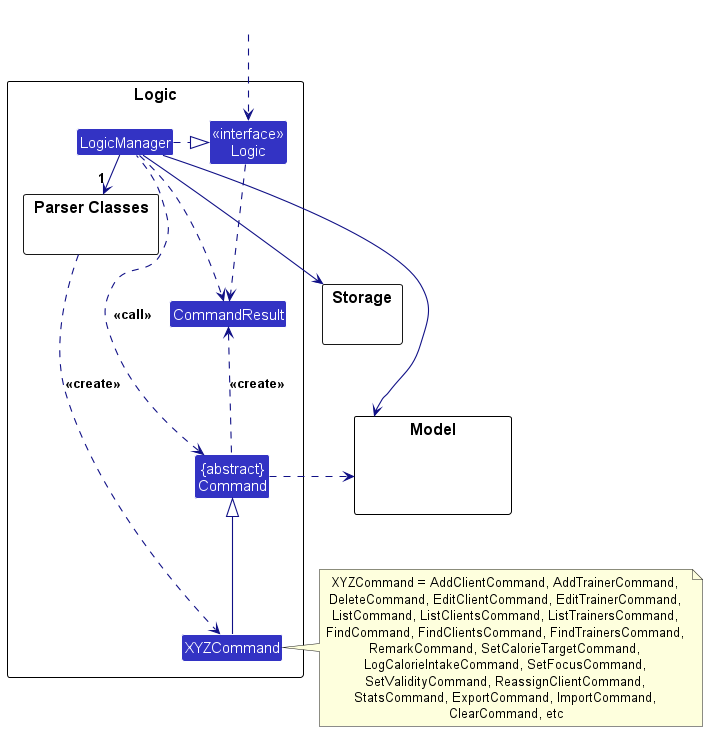

The diagram above was rendered by PlantUML. Its source (embedded in the PNG):
@startuml
!include style.puml
skinparam arrowThickness 1.1
skinparam arrowColor LOGIC_COLOR_T4
skinparam classBackgroundColor LOGIC_COLOR

package Logic as LogicPackage {

package "Parser Classes" as ParserClasses{
}
Class XYZCommand
Class CommandResult
Class "{abstract}\nCommand" as Command


Class "<<interface>>\nLogic" as Logic
Class LogicManager
}

package Model {
Class HiddenModel #FFFFFF
}

package Storage {
}

Class HiddenOutside #FFFFFF
HiddenOutside ..> Logic

LogicManager .right.|> Logic
LogicManager -right->"1" ParserClasses
ParserClasses ..> XYZCommand : <<create>>

XYZCommand -up-|> Command
LogicManager .left.> Command : <<call>>

LogicManager --> Model
LogicManager --> Storage
Storage --[hidden] Model
Command .[hidden]up.> Storage
Command .right.> Model
note right of XYZCommand: XYZCommand = AddClientCommand, AddTrainerCommand, \nDeleteCommand, EditClientCommand, EditTrainerCommand, \nListCommand, ListClientsCommand, ListTrainersCommand, \nFindCommand, FindClientsCommand, FindTrainersCommand, \nRemarkCommand, SetCalorieTargetCommand, \nLogCalorieIntakeCommand, SetFocusCommand, \nSetValidityCommand, ReassignClientCommand, \nStatsCommand, ExportCommand, ImportCommand, \nClearCommand, etc

Logic ..> CommandResult
LogicManager .down.> CommandResult
Command .up.> CommandResult : <<create>>
@enduml